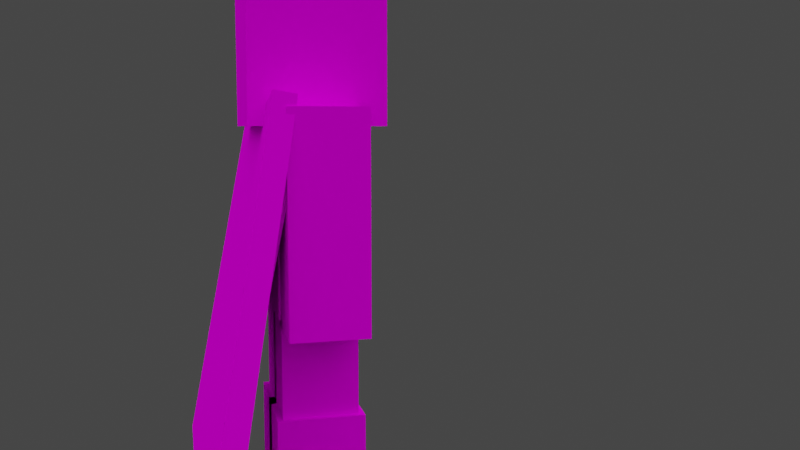 # Source: mcl_armor_character.blend  (saved by Blender 3.6.13; exported with 4.5.12 LTS)
import bpy
from mathutils import Matrix  # noqa: F401  (used for matrix-valued properties, if any)

bpy.ops.wm.read_factory_settings(use_empty=True)
scene = bpy.context.scene
scene.name = 'Scene'

# ---- collections
col_collection = bpy.data.collections.new('Collection'); scene.collection.children.link(col_collection)

# ---- images (referenced by path relative to the original .blend; pixels are not part of the script)
import os
ASSET_DIR = os.environ.get("B2B_ASSET_DIR", "")  # directory of the original .blend (textures are referenced by path, not embedded)
HERE = os.path.dirname(os.path.abspath(__file__))  # packed textures are extracted next to this script under _unpacked/

def load_image(name, relpath, width, height, colorspace="sRGB"):
    """Load a texture the original file referenced (path relative to the .blend, or extracted next to this script)."""
    p = next((c for c in (os.path.join(HERE, relpath), os.path.join(ASSET_DIR, relpath)) if relpath and os.path.exists(c)), "")
    if p:
        img = bpy.data.images.load(p, check_existing=True)
        img.name = name
    else:  # same state as the original file: an image datablock whose file is absent (Cycles renders it pink)
        img = bpy.data.images.new(name, width, height)
        img.source = "FILE"
        img.filepath = "//" + (relpath or name)
    img.colorspace_settings.name = colorspace
    return img
img_character_png = load_image('character.png', 'character.png', 1024, 1024, 'sRGB')
img_mcl_armor_elytra_png = load_image('mcl_armor_elytra.png', 'mcl_armor_elytra.png', 1024, 1024, 'sRGB')

# ---- materials (node trees are filled in below, after node groups)
mat_skin = bpy.data.materials.new('Skin')
mat_skin.alpha_threshold = 0.0
mat_skin.use_transparent_shadow = False
mat_skin.diffuse_color = (0.64, 0.64, 0.64, 1.0)
mat_skin.specular_color = (0.5, 0.5, 0.5)
mat_skin.roughness = 0.5
mat_skin.specular_intensity = 1.0
mat_armor = bpy.data.materials.new('Armor')
mat_armor.alpha_threshold = 0.0
mat_armor.use_transparent_shadow = False
mat_armor.diffuse_color = (0.64, 0.64, 0.64, 1.0)
mat_armor.specular_color = (0.5, 0.5, 0.5)
mat_armor.roughness = 0.5
mat_armor.specular_intensity = 1.0

# ---- material node trees
mat_skin.use_nodes = True; mat_skin.node_tree.nodes.clear()
_N = mat_skin.node_tree.nodes; _L = mat_skin.node_tree.links
n0 = _N.new('ShaderNodeOutputMaterial'); n0.name = 'Material Output'; n0.location = (300, 300)
n1 = _N.new('ShaderNodeBsdfPrincipled'); n1.name = 'Principled BSDF'; n1.location = (10, 300)
n1.distribution = 'GGX'
n1.subsurface_method = 'BURLEY'
n1.inputs[3].default_value = 1.45
n1.inputs[13].default_value = 0.0
n1.inputs[27].default_value = (0.0, 0.0, 0.0, 1.0)
n1.inputs[28].default_value = 1.0
n2 = _N.new('ShaderNodeTexImage'); n2.name = 'Image Texture'; n2.location = (-472, 214)
n2.image = img_character_png
n2.interpolation = 'Closest'
_L.new(n1.outputs[0], n0.inputs[0])
_L.new(n2.outputs[1], n1.inputs[4])
_L.new(n2.outputs[0], n1.inputs[0])
n0.is_active_output = True
mat_armor.use_nodes = True; mat_armor.node_tree.nodes.clear()
_N = mat_armor.node_tree.nodes; _L = mat_armor.node_tree.links
n0 = _N.new('ShaderNodeOutputMaterial'); n0.name = 'Material Output'; n0.location = (300, 300)
n1 = _N.new('ShaderNodeBsdfPrincipled'); n1.name = 'Principled BSDF'; n1.location = (10, 300)
n1.distribution = 'GGX'
n1.subsurface_method = 'BURLEY'
n1.inputs[3].default_value = 1.45
n1.inputs[13].default_value = 0.0
n1.inputs[27].default_value = (0.0, 0.0, 0.0, 1.0)
n1.inputs[28].default_value = 1.0
n2 = _N.new('ShaderNodeTexImage'); n2.name = 'Image Texture'; n2.location = (-390, 133)
n2.image = img_mcl_armor_elytra_png
n2.interpolation = 'Closest'
_L.new(n1.outputs[0], n0.inputs[0])
_L.new(n2.outputs[1], n1.inputs[4])
_L.new(n2.outputs[0], n1.inputs[0])
n0.is_active_output = True

# ---- world
world_world = bpy.data.worlds.new('World'); scene.world = world_world
world_world.use_nodes = True; world_world.node_tree.nodes.clear()
_N = world_world.node_tree.nodes; _L = world_world.node_tree.links
n0 = _N.new('ShaderNodeOutputWorld'); n0.name = 'World Output'; n0.location = (300, 300)
n1 = _N.new('ShaderNodeBackground'); n1.name = 'Background'; n1.location = (10, 300)
n1.inputs[0].default_value = (0.05088, 0.05088, 0.05088, 1.0)
_L.new(n1.outputs[0], n0.inputs[0])
n0.is_active_output = True
world_world.color = (0.05088, 0.05088, 0.05088)
world_world.use_sun_shadow = False
world_world.sun_shadow_jitter_overblur = 0.0

# ---- cameras
cam_camera_001 = bpy.data.cameras.new('Camera.001')
cam_camera_001.clip_end = 100.0
cam_camera_001.lens = 35.0
cam_camera_001.sensor_width = 32.0
cam_camera_001.sensor_height = 18.0
cam_camera_001.ortho_scale = 7.314
cam_camera_001.dof.focus_distance = 0.0
cam_camera_001.dof.aperture_fstop = 128.0

# ---- lights
light_sun_003 = bpy.data.lights.new('Sun.003', 'SUN')
light_sun_003.transmission_factor = 0.0
light_sun_003.angle = 1.571
light_sun_003.energy = 1.0
light_sun_003.shadow_buffer_clip_start = 0.5
light_sun_003.shadow_soft_size = 1.0
light_sun_003.shadow_cascade_max_distance = 1000.0
light_sun_003.cycles.use_multiple_importance_sampling = False
light_sun_001 = bpy.data.lights.new('Sun.001', 'SUN')
light_sun_001.transmission_factor = 0.0
light_sun_001.angle = 1.571
light_sun_001.energy = 1.0
light_sun_001.shadow_buffer_clip_start = 0.5
light_sun_001.shadow_soft_size = 1.0
light_sun_001.shadow_cascade_max_distance = 1000.0
light_sun_001.cycles.use_multiple_importance_sampling = False
light_sun_004 = bpy.data.lights.new('Sun.004', 'SUN')
light_sun_004.transmission_factor = 0.0
light_sun_004.angle = 1.571
light_sun_004.energy = 1.0
light_sun_004.shadow_buffer_clip_start = 0.5
light_sun_004.shadow_soft_size = 1.0
light_sun_004.shadow_cascade_max_distance = 1000.0
light_sun_004.cycles.use_multiple_importance_sampling = False
light_sun_005 = bpy.data.lights.new('Sun.005', 'SUN')
light_sun_005.transmission_factor = 0.0
light_sun_005.angle = 1.571
light_sun_005.energy = 1.0
light_sun_005.shadow_buffer_clip_start = 0.5
light_sun_005.shadow_soft_size = 1.0
light_sun_005.shadow_cascade_max_distance = 1000.0
light_sun_005.cycles.use_multiple_importance_sampling = False

# ---- meshes
me_cube_001 = bpy.data.meshes.new('Cube.001')
me_cube_001.from_pydata([(-2.0, -1.0, 6.75), (-2.0, 1.0, 6.75), (-2.0, -1.0, 13.5), (-2.0, 1.0, 13.5), (-4.0, 1.0, 6.75), (-2.0, 1.0, 0.0), (-2.0, -2.0, 13.5), (-2.0, 2.0, 13.5), (-2.0, -2.0, 17.5), (-2.0, 2.0, 17.5), (2.0, -1.0, 6.75), (2.0, 1.0, 6.75), (2.0, -1.0, 6.75), (4.0, 1.0, 6.75), (0.0, 1.0, 0.0), (0.0, -1.0, 0.0), (2.0, -2.0, 13.5), (0.0, 1.0, 0.0), (0.0, -1.0, 6.75), (0.0, 1.0, 6.75), (-2.2, -2.2, 13.3), (-2.2, 2.2, 13.3), (-2.2, -2.2, 17.7), (-2.2, 2.2, 17.7), (2.2, -2.2, 13.3), (-2.0, -1.364, 13.5), (2.0, -1.364, 6.75), (2.0, -1.0, 6.75), (-2.0, -1.0, 6.75), (2.2, -1.2, 6.6), (2.2, 1.2, 6.6), (2.2, 1.2, 13.7), (-2.2, 1.2, 13.7), (2.3, 2.3, 13.2), (-1.8, -1.3, 6.5), (-4.3, -1.3, 13.8), (4.3, 1.3, 13.8), (2.2, 1.3, 6.9), (-0.2, -1.3, 6.9), (2.2, 1.3, -0.1), (-0.2, -1.3, -0.1), (-2.2, 1.3, 6.9), (0.2, -1.3, -0.1), (0.2, 1.3, -0.1), (-2.2, 1.3, -0.1), (0.4, -1.5, -0.2), (2.4, 1.5, 3.375), (2.4, -1.5, -0.2), (2.0, 1.0, 13.5), (2.0, -1.0, 13.5), (2.0, 1.0, 6.75), (-4.0, 1.0, 13.5), (-2.0, -1.0, 13.5), (-2.0, -1.0, 6.75), (-4.0, -1.0, 13.5), (-4.0, -1.0, 6.75), (-2.0, 1.0, 13.5), (-2.0, 1.0, 6.75), (-2.0, -1.0, 0.0), (-2.0, -1.0, 6.75), (-2.0, 1.0, 6.75), (2.0, 2.0, 17.5), (2.0, -2.0, 17.5), (2.0, 2.0, 13.5), (2.0, 1.0, 13.5), (2.0, -1.0, 13.5), (4.0, -1.0, 13.5), (4.0, -1.0, 6.75), (4.0, 1.0, 13.5), (0.0, -1.0, 6.75), (2.0, -1.0, 6.75), (0.0, -1.0, 0.0), (0.0, 1.0, 6.75), (2.0, -1.0, 0.0), (2.0, 1.0, 0.0), (2.0, 1.0, 6.75), (2.2, 2.2, 17.7), (2.2, -2.2, 17.7), (2.2, 2.2, 13.3), (2.0, -1.364, 13.5), (-2.0, -1.364, 6.75), (2.0, -1.0, 13.5), (-2.0, -1.0, 13.5), (1.8, 1.3, 6.5), (4.3, 1.3, 6.5), (1.8, -1.3, 13.8), (1.8, -1.3, 6.5), (-0.4, -1.5, -0.2), (1.8, 1.3, 13.8), (2.3, -2.3, 17.8), (-2.3, -2.3, 17.8), (-2.2, -1.3, 6.9), (2.3, -2.3, 13.2), (-2.3, 2.3, 17.8), (-0.2, 1.3, -0.1), (-2.2, -1.2, 13.7), (-2.4, 1.5, 3.375), (0.4, 1.5, 3.375), (-4.3, 1.3, 6.5), (-4.3, 1.3, 13.8), (2.2, -1.2, 13.7), (-0.2, 1.3, 6.9), (-2.4, -1.5, 3.375), (0.2, -1.3, 6.9), (-0.4, -1.5, 3.375), (2.4, -1.5, 3.375), (0.4, 1.5, -0.2), (2.3, 2.3, 17.8), (-0.4, 1.5, 3.375), (-0.4, 1.5, -0.2), (2.2, -1.3, -0.1), (2.4, 1.5, -0.2), (-1.8, 1.3, 13.8), (2.2, -1.3, 6.9), (-1.8, 1.3, 6.5), (-1.8, -1.3, 13.8), (-4.3, -1.3, 6.5), (0.4, -1.5, 3.375), (4.3, -1.3, 6.5), (0.2, 1.3, 6.9), (4.3, -1.3, 13.8), (-2.4, -1.5, -0.2), (-2.2, -1.3, -0.1), (-2.3, 2.3, 13.2), (-2.3, -2.3, 13.2), (-2.2, 1.2, 6.6), (-2.2, -1.2, 6.6), (-2.4, 1.5, -0.2), (-4.168, -1.682, 14.3), (1.742, -4.169, -1.063), (1.719, -3.407, -1.196), (-6.641, -3.407, 0.2785), (4.191, -1.682, 12.83), (-6.618, -4.169, 0.4107), (4.168, -0.9201, 12.7), (-4.191, -0.9201, 14.17), (-4.191, -1.682, 12.83), (6.618, -4.169, 0.4107), (6.641, -3.407, 0.2785), (-1.719, -3.407, -1.196), (4.168, -1.682, 14.3), (-1.742, -4.169, -1.063), (4.191, -0.9201, 14.17), (-4.168, -0.9201, 12.7)], [], [(49, 2, 0, 10), (2, 3, 1, 0), (3, 48, 50, 1), (50, 10, 0, 1), (3, 2, 49, 48), (19, 17, 71, 18), (52, 54, 55, 53), (56, 52, 53, 57), (14, 15, 58, 5), (59, 60, 5, 58), (62, 8, 6, 16), (8, 9, 7, 6), (9, 61, 63, 7), (63, 16, 6, 7), (9, 8, 62, 61), (69, 59, 58, 15), (75, 74, 17, 19), (60, 72, 14, 5), (11, 13, 67, 12), (68, 64, 65, 66), (18, 71, 73, 70), (72, 69, 15, 14), (70, 73, 74, 75), (49, 10, 50, 48), (62, 16, 63, 61), (60, 59, 69, 72), (51, 56, 57, 4), (54, 51, 4, 55), (66, 67, 13, 68), (51, 54, 52, 56), (68, 13, 11, 64), (17, 74, 73, 71), (64, 11, 12, 65), (57, 53, 55, 4), (65, 12, 67, 66), (75, 19, 18, 70), (77, 22, 20, 24), (22, 23, 21, 20), (23, 76, 78, 21), (78, 24, 20, 21), (23, 22, 77, 76), (77, 24, 78, 76), (79, 25, 80, 26), (81, 27, 28, 82), (25, 79, 81, 82), (79, 26, 27, 81), (80, 25, 82, 28), (26, 80, 28, 27), (100, 29, 30, 31), (100, 31, 32, 95), (126, 125, 30, 29), (32, 31, 30, 125), (125, 126, 95, 32), (100, 95, 126, 29), (89, 92, 33, 107), (93, 90, 89, 107), (33, 92, 124, 123), (93, 107, 33, 123), (90, 93, 123, 124), (89, 90, 124, 92), (114, 34, 116, 98), (99, 35, 115, 112), (35, 99, 98, 116), (99, 112, 114, 98), (112, 115, 34, 114), (115, 35, 116, 34), (85, 86, 118, 120), (88, 83, 86, 85), (36, 84, 83, 88), (120, 118, 84, 36), (36, 88, 85, 120), (83, 84, 118, 86), (37, 101, 38, 113), (94, 39, 110, 40), (113, 110, 39, 37), (38, 40, 110, 113), (37, 39, 94, 101), (101, 94, 40, 38), (41, 91, 103, 119), (119, 103, 42, 43), (41, 119, 43, 44), (103, 91, 122, 42), (91, 41, 44, 122), (43, 42, 122, 44), (106, 45, 121, 127), (102, 96, 127, 121), (117, 102, 121, 45), (96, 97, 106, 127), (97, 117, 45, 106), (96, 102, 117, 97), (108, 109, 87, 104), (46, 111, 109, 108), (104, 87, 47, 105), (105, 47, 111, 46), (109, 111, 47, 87), (46, 108, 104, 105), (132, 128, 133, 129), (134, 130, 131, 135), (128, 132, 134, 135), (132, 129, 130, 134), (133, 128, 135, 131), (129, 133, 131, 130), (140, 136, 141, 137), (142, 138, 139, 143), (136, 140, 142, 143), (140, 137, 138, 142), (141, 136, 143, 139), (137, 141, 139, 138)])
me_cube_001.polygons.foreach_set('material_index', [0, 0, 0, 0, 0, 0, 0, 0, 0, 0, 0, 0, 0, 0, 0, 0, 0, 0, 0, 0, 0, 0, 0, 0, 0, 0, 0, 0, 0, 0, 0, 0, 0, 0, 0, 0, 0, 0, 0, 0, 0, 0, 0, 0, 0, 0, 0, 0, 1, 1, 1, 1, 1, 1, 1, 1, 1, 1, 1, 1, 1, 1, 1, 1, 1, 1, 1, 1, 1, 1, 1, 1, 1, 1, 1, 1, 1, 1, 1, 1, 1, 1, 1, 1, 1, 1, 1, 1, 1, 1, 1, 1, 1, 1, 1, 1, 1, 1, 1, 1, 1, 1, 1, 1, 1, 1, 1, 1])
_uv = me_cube_001.uv_layers.new(name='UVMap')
_uv.uv.foreach_set('vector', [0.625, 0.375, 0.5, 0.375, 0.5, 0.0, 0.625, 0.0, 0.5, 0.375, 0.4375, 0.375, 0.4375, 0.0, 0.5, 0.0, 0.4375, 0.375, 0.3125, 0.375, 0.3125, 0.0, 0.4375, 0.0, 0.5625, 0.375, 0.5625, 0.5, 0.4375, 0.5, 0.4375, 0.375, 0.4375, 0.375, 0.4375, 0.5, 0.3125, 0.5, 0.3125, 0.375, 0.125, 0.375, 0.125, 0.0, 0.1875, 0.0, 0.1875, 0.375, 0.8125, 0.375, 0.875, 0.375, 0.875, 0.0, 0.8125, 0.0, 0.75, 0.375, 0.8125, 0.375, 0.8125, 0.0, 0.75, 0.0, 0.1875, 0.375, 0.1875, 0.5, 0.125, 0.5, 0.125, 0.375, 0.0, 0.375, 0.0625, 0.375, 0.0625, 0.0, 0.0, 0.0, 0.5, 0.75, 0.375, 0.75, 0.375, 0.5, 0.5, 0.5, 0.375, 0.75, 0.25, 0.75, 0.25, 0.5, 0.375, 0.5, 0.25, 0.75, 0.125, 0.75, 0.125, 0.5, 0.25, 0.5, 0.375, 0.75, 0.375, 1.0, 0.25, 1.0, 0.25, 0.75, 0.25, 0.75, 0.25, 1.0, 0.125, 1.0, 0.125, 0.75, 0.1875, 0.375, 0.25, 0.375, 0.25, 0.0, 0.1875, 0.0, 0.0625, 0.375, 0.0625, 0.0, 0.125, 0.0, 0.125, 0.375, 0.0625, 0.375, 0.125, 0.375, 0.125, 0.0, 0.0625, 0.0, 0.75, 0.375, 0.8125, 0.375, 0.8125, 0.5, 0.75, 0.5, 0.6875, 0.375, 0.75, 0.375, 0.75, 0.5, 0.6875, 0.5, 0.1875, 0.375, 0.1875, 0.0, 0.25, 0.0, 0.25, 0.375, 0.125, 0.375, 0.1875, 0.375, 0.1875, 0.0, 0.125, 0.0, 0.0, 0.375, 0.0, 0.0, 0.0625, 0.0, 0.0625, 0.375, 0.25, 0.375, 0.25, 0.0, 0.3125, 0.0, 0.3125, 0.375, 0.0, 0.75, 0.0, 0.5, 0.125, 0.5, 0.125, 0.75, 0.125, 0.375, 0.125, 0.5, 0.0625, 0.5, 0.0625, 0.375, 0.6875, 0.375, 0.75, 0.375, 0.75, 0.0, 0.6875, 0.0, 0.625, 0.375, 0.6875, 0.375, 0.6875, 0.0, 0.625, 0.0, 0.625, 0.375, 0.625, 0.0, 0.6875, 0.0, 0.6875, 0.375, 0.6875, 0.375, 0.6875, 0.5, 0.75, 0.5, 0.75, 0.375, 0.6875, 0.375, 0.6875, 0.0, 0.75, 0.0, 0.75, 0.375, 0.1875, 0.375, 0.125, 0.375, 0.125, 0.5, 0.1875, 0.5, 0.75, 0.375, 0.75, 0.0, 0.8125, 0.0, 0.8125, 0.375, 0.75, 0.375, 0.75, 0.5, 0.8125, 0.5, 0.8125, 0.375, 0.8125, 0.375, 0.8125, 0.0, 0.875, 0.0, 0.875, 0.375, 0.125, 0.375, 0.0625, 0.375, 0.0625, 0.5, 0.125, 0.5, 1.0, 0.75, 0.875, 0.75, 0.875, 0.5, 1.0, 0.5, 0.875, 0.75, 0.75, 0.75, 0.75, 0.5, 0.875, 0.5, 0.75, 0.75, 0.625, 0.75, 0.625, 0.5, 0.75, 0.5, 0.875, 0.75, 0.875, 1.0, 0.75, 1.0, 0.75, 0.75, 0.75, 0.75, 0.75, 1.0, 0.625, 1.0, 0.625, 0.75, 0.5, 0.75, 0.5, 0.5, 0.625, 0.5, 0.625, 0.75, 1.0, 0.375, 0.875, 0.375, 0.875, 0.0, 1.0, 0.0, 1.0, 0.375, 1.0, 0.0, 0.875, 0.0, 0.875, 0.375, 0.875, 0.375, 1.0, 0.375, 1.0, 0.3438, 0.875, 0.3438, 1.0, 0.375, 1.0, 0.0, 0.9844, 0.0, 0.9844, 0.375, 0.875, 0.0, 0.875, 0.375, 0.8906, 0.375, 0.8906, 0.0, 1.0, 0.0, 0.875, 0.0, 0.875, 0.03125, 1.0, 0.03125, 0.25, 0.375, 0.25, 0.0, 0.3125, 0.0, 0.3125, 0.375, 0.3125, 0.5, 0.3125, 0.375, 0.4375, 0.375, 0.4375, 0.5, 0.4375, 0.5, 0.4375, 0.375, 0.5625, 0.375, 0.5625, 0.5, 0.4375, 0.375, 0.3125, 0.375, 0.3125, 0.0, 0.4375, 0.0, 0.4375, 0.0, 0.5, 0.0, 0.5, 0.375, 0.4375, 0.375, 0.625, 0.375, 0.5, 0.375, 0.5, 0.0, 0.625, 0.0, 0.5, 0.75, 0.5, 0.5, 0.625, 0.5, 0.625, 0.75, 0.75, 0.75, 0.75, 1.0, 0.625, 1.0, 0.625, 0.75, 0.875, 0.75, 0.875, 1.0, 0.75, 1.0, 0.75, 0.75, 0.75, 0.75, 0.625, 0.75, 0.625, 0.5, 0.75, 0.5, 0.875, 0.75, 0.75, 0.75, 0.75, 0.5, 0.875, 0.5, 1.0, 0.75, 0.875, 0.75, 0.875, 0.5, 1.0, 0.5, 0.75, 0.375, 0.75, 0.5, 0.8125, 0.5, 0.8125, 0.375, 0.6875, 0.375, 0.6875, 0.5, 0.75, 0.5, 0.75, 0.375, 0.6875, 0.375, 0.625, 0.375, 0.625, 0.0, 0.6875, 0.0, 0.6875, 0.375, 0.75, 0.375, 0.75, 0.0, 0.6875, 0.0, 0.75, 0.375, 0.8125, 0.375, 0.8125, 0.0, 0.75, 0.0, 0.8125, 0.375, 0.875, 0.375, 0.875, 0.0, 0.8125, 0.0, 0.8125, 0.375, 0.8125, 0.0, 0.875, 0.0, 0.875, 0.375, 0.75, 0.375, 0.75, 0.0, 0.8125, 0.0, 0.8125, 0.375, 0.6875, 0.375, 0.6875, 0.0, 0.75, 0.0, 0.75, 0.375, 0.6875, 0.375, 0.6875, 0.0, 0.625, 0.0, 0.625, 0.375, 0.6875, 0.375, 0.75, 0.375, 0.75, 0.5, 0.6875, 0.5, 0.75, 0.375, 0.8125, 0.375, 0.8125, 0.5, 0.75, 0.5, 0.125, 0.375, 0.0625, 0.375, 0.0625, 0.5, 0.125, 0.5, 0.1875, 0.375, 0.125, 0.375, 0.125, 0.5, 0.1875, 0.5, 0.0, 0.375, 0.0, 0.0, 0.0625, 0.0, 0.0625, 0.375, 0.25, 0.375, 0.25, 0.0, 0.1875, 0.0, 0.1875, 0.375, 0.125, 0.375, 0.125, 0.0, 0.0625, 0.0, 0.0625, 0.375, 0.1875, 0.375, 0.1875, 0.0, 0.125, 0.0, 0.125, 0.375, 0.125, 0.375, 0.125, 0.5, 0.0625, 0.5, 0.0625, 0.375, 0.1875, 0.375, 0.125, 0.375, 0.125, 0.0, 0.1875, 0.0, 0.125, 0.375, 0.0625, 0.375, 0.0625, 0.0, 0.125, 0.0, 0.25, 0.375, 0.1875, 0.375, 0.1875, 0.0, 0.25, 0.0, 0.0, 0.375, 0.0625, 0.375, 0.0625, 0.0, 0.0, 0.0, 0.1875, 0.375, 0.1875, 0.5, 0.125, 0.5, 0.125, 0.375, 0.3906, 0.8398, 0.3906, 0.8711, 0.375, 0.8711, 0.375, 0.8398, 0.3438, 0.8398, 0.3594, 0.8398, 0.3594, 0.7852, 0.3438, 0.7852, 0.4062, 0.8398, 0.3906, 0.8398, 0.3906, 0.7852, 0.4062, 0.7852, 0.375, 0.8398, 0.3594, 0.8398, 0.3594, 0.7852, 0.375, 0.7852, 0.3906, 0.8398, 0.375, 0.8398, 0.375, 0.7852, 0.3906, 0.7852, 0.375, 0.8398, 0.375, 0.8711, 0.3594, 0.8711, 0.3594, 0.8398, 0.3906, 0.8398, 0.3906, 0.7852, 0.375, 0.7852, 0.375, 0.8398, 0.375, 0.8398, 0.375, 0.7852, 0.3594, 0.7852, 0.3594, 0.8398, 0.4062, 0.8398, 0.4062, 0.7852, 0.3906, 0.7852, 0.3906, 0.8398, 0.3438, 0.8398, 0.3438, 0.7852, 0.3594, 0.7852, 0.3594, 0.8398, 0.3906, 0.8398, 0.375, 0.8398, 0.375, 0.8711, 0.3906, 0.8711, 0.375, 0.8398, 0.3594, 0.8398, 0.3594, 0.8711, 0.375, 0.8711, 0.03286, 0.5586, 0.03286, 0.9985, 0.3627, 0.9985, 0.3627, 0.5586, 0.03286, 0.5586, 0.3627, 0.5586, 0.3627, 0.9985, 0.03286, 0.9985, 0.03916, 0.9923, 0.03916, 0.6561, 0.06017, 0.6561, 0.06017, 0.9923, -0.003415, 0.5013, 0.3682, 0.5013, 0.3682, 0.5632, -0.003415, 0.5632, 0.3682, 0.9968, -0.003415, 0.9968, -0.003415, 0.9349, 0.3682, 0.9349, 0.3947, 0.4988, 0.3947, 0.9943, 0.3637, 0.9943, 0.3637, 0.4988, 0.03286, 0.9985, 0.03286, 0.5586, 0.3627, 0.5586, 0.3627, 0.9985, 0.03286, 0.9985, 0.3627, 0.9985, 0.3627, 0.5586, 0.03286, 0.5586, 0.03916, 0.6561, 0.03916, 0.9923, 0.06017, 0.9923, 0.06017, 0.6561, -0.003415, 0.9968, 0.3682, 0.9968, 0.3682, 0.9349, -0.003415, 0.9349, 0.3682, 0.5013, -0.003415, 0.5013, -0.003415, 0.5632, 0.3682, 0.5632, 0.3947, 0.9943, 0.3947, 0.4988, 0.3637, 0.4988, 0.3637, 0.9943])
me_cube_001.materials.append(mat_skin)
me_cube_001.materials.append(mat_armor)
me_cube_001.use_remesh_preserve_volume = False
me_cube_001.use_remesh_preserve_attributes = False
me_cube_001.use_mirror_vertex_groups = False
me_cube_001.use_paint_bone_selection = False
me_cube_001.use_paint_mask = True
me_cube_001.update()
arm_armature = bpy.data.armatures.new('Armature')  # bones are not reproduced

# ---- objects
ob_armature = bpy.data.objects.new('Armature', arm_armature)
ob_camera_001 = bpy.data.objects.new('Camera.001', cam_camera_001)
ob_player = bpy.data.objects.new('Player', me_cube_001)
ob_sun_000 = bpy.data.objects.new('Sun.000', light_sun_003)
ob_sun_001 = bpy.data.objects.new('Sun.001', light_sun_001)
ob_sun_002 = bpy.data.objects.new('Sun.002', light_sun_004)
ob_sun_003 = bpy.data.objects.new('Sun.003', light_sun_005)

# ---- transforms, parenting, visibility, modifiers, constraints
ob_armature.location = (0.0, 0.0, 0.0)
ob_armature.show_in_front = True
ob_armature.lineart.crease_threshold = 0.0
ob_camera_001.location = (30.83, -4.6, 13.18)
ob_camera_001.rotation_euler = (1.459, -9.191e-08, 1.319)
ob_camera_001.lock_rotations_4d = False
ob_camera_001.empty_display_type = 'ARROWS'
ob_camera_001.color = (0.0, 0.0, 0.0, 0.0)
ob_camera_001.display_type = 'WIRE'
ob_camera_001.lineart.crease_threshold = 0.0
ob_player.parent = ob_armature
ob_player.location = (0.0, 0.0, 0.0)
ob_player.lock_rotations_4d = False
ob_player.empty_display_type = 'ARROWS'
ob_player.lineart.crease_threshold = 0.0
_vg = ob_player.vertex_groups.new(name='Body')
_vg.add([0, 1, 2, 3, 10, 29, 30, 31, 32, 48, 49, 50, 95, 100, 125, 126], 1.0, 'REPLACE')
_vg = ob_player.vertex_groups.new(name='Head')
_vg.add([6, 7, 8, 9, 16, 20, 21, 22, 23, 24, 33, 61, 62, 63, 76, 77, 78, 89, 90, 92, 93, 107, 123, 124], 1.0, 'REPLACE')
_vg = ob_player.vertex_groups.new(name='Arm_Left')
_vg.add([4, 34, 35, 51, 52, 53, 54, 55, 56, 57, 98, 99, 112, 114, 115, 116], 1.0, 'REPLACE')
_vg = ob_player.vertex_groups.new(name='Arm_Right')
_vg.add([11, 12, 13, 36, 64, 65, 66, 67, 68, 83, 84, 85, 86, 88, 118, 120], 1.0, 'REPLACE')
_vg = ob_player.vertex_groups.new(name='Leg_Right')
_vg.add([17, 18, 19, 37, 38, 39, 40, 46, 47, 70, 71, 73, 74, 75, 87, 94, 101, 104, 105, 108, 109, 110, 111, 113], 1.0, 'REPLACE')
_vg = ob_player.vertex_groups.new(name='Leg_Left')
_vg.add([5, 14, 15, 41, 42, 43, 44, 45, 58, 59, 60, 69, 72, 91, 96, 97, 102, 103, 106, 117, 119, 121, 122, 127], 1.0, 'REPLACE')
_vg = ob_player.vertex_groups.new(name='Cape')
_vg.add([25, 26, 27, 28, 79, 80, 81, 82], 1.0, 'REPLACE')
_vg = ob_player.vertex_groups.new(name='Wield_Item')
_vg = ob_player.vertex_groups.new(name='Body_Control')
_vg = ob_player.vertex_groups.new(name='Arm_Right_Pitch_Control')
_vg = ob_player.vertex_groups.new(name='Hand_Right')
_vg = ob_player.vertex_groups.new(name='Arm_Left_Pitch_Control')
_vg = ob_player.vertex_groups.new(name='Elyra_Right')
_vg.add([136, 137, 138, 139, 140, 141, 142, 143], 1.0, 'REPLACE')
_vg = ob_player.vertex_groups.new(name='Elyra_Left')
_vg.add([128, 129, 130, 131, 132, 133, 134, 135], 1.0, 'REPLACE')
_m = ob_player.modifiers.new('Armature', 'ARMATURE')
_m.use_bone_envelopes = True
_m = ob_player.modifiers.new('Armature.001', 'ARMATURE')
_m.object = ob_armature
ob_sun_000.location = (0.0, -10.0, 10.0)
ob_sun_000.rotation_euler = (-0.7854, -0.0, 3.142)
ob_sun_000.lineart.crease_threshold = 0.0
ob_sun_001.location = (0.0, 10.0, 10.0)
ob_sun_001.rotation_euler = (-0.7854, -0.0, 0.0)
ob_sun_001.lineart.crease_threshold = 0.0
ob_sun_002.location = (10.0, -9.537e-07, 10.0)
ob_sun_002.rotation_euler = (-0.7854, -0.0, 4.712)
ob_sun_002.lineart.crease_threshold = 0.0
ob_sun_003.location = (-10.0, 9.537e-07, 10.0)
ob_sun_003.rotation_euler = (-0.7854, -0.0, 1.571)
ob_sun_003.lineart.crease_threshold = 0.0

# ---- collection membership
col_collection.objects.link(ob_armature)
col_collection.objects.link(ob_camera_001)
col_collection.objects.link(ob_player)
col_collection.objects.link(ob_sun_000)
col_collection.objects.link(ob_sun_001)
col_collection.objects.link(ob_sun_002)
col_collection.objects.link(ob_sun_003)

# ---- scene / render settings (as saved in the file)
scene.camera = ob_camera_001
scene.frame_start = 0; scene.frame_end = 892; scene.frame_set(1)
scene.render.engine = 'BLENDER_EEVEE_NEXT'
scene.cycles.samples = 128
scene.cycles.sampling_pattern = 'TABULATED_SOBOL'
scene.cycles.use_adaptive_sampling = False
scene.cycles.use_light_tree = False
scene.view_settings.view_transform = 'Filmic'
bpy.context.view_layer.update()
